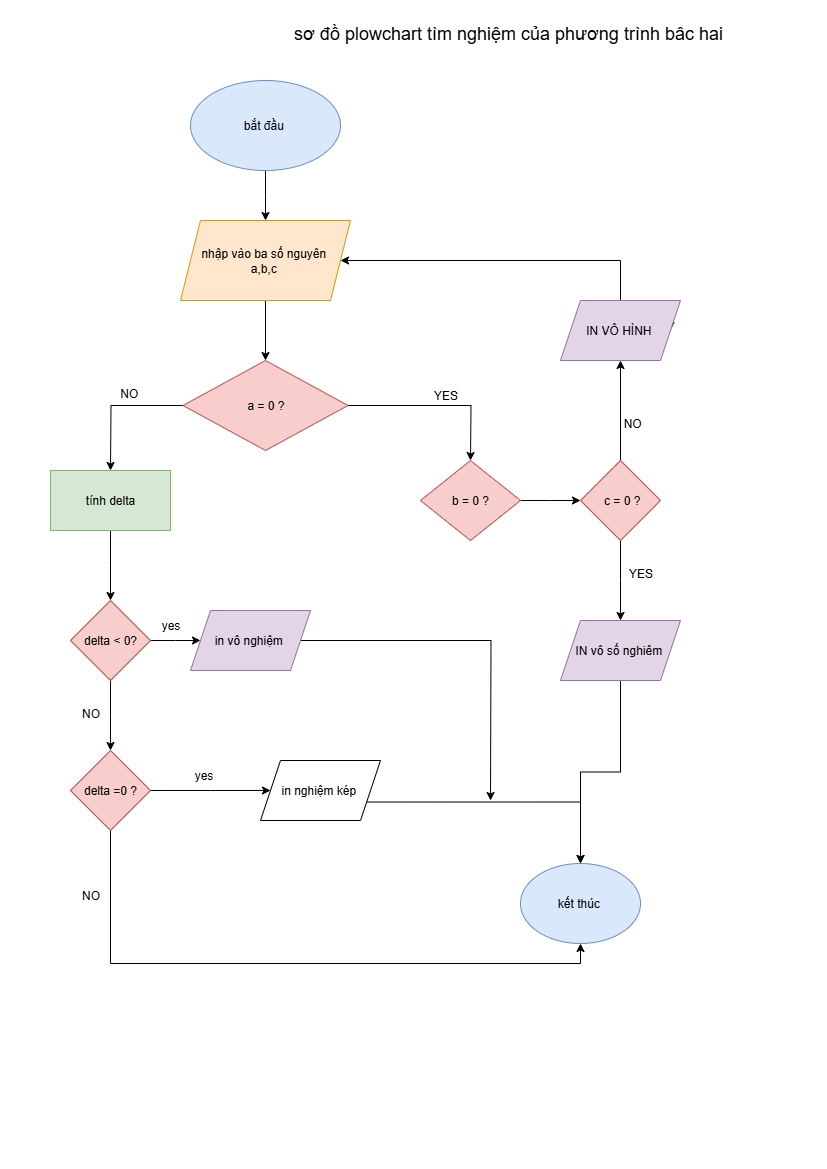

The diagram above was exported from draw.io. Its source (the exported page's mxGraphModel, read from the mxfile embedded in the PNG):
<mxGraphModel dx="1042" dy="658" grid="1" gridSize="10" guides="1" tooltips="1" connect="1" arrows="1" fold="1" page="1" pageScale="1" pageWidth="827" pageHeight="1169" math="0" shadow="0">
  <root>
    <mxCell id="0" />
    <mxCell id="1" parent="0" />
    <mxCell id="n_RxgYNvZ72NNK2DdYBD-8" style="edgeStyle=orthogonalEdgeStyle;rounded=0;orthogonalLoop=1;jettySize=auto;html=1;exitX=0.5;exitY=1;exitDx=0;exitDy=0;" edge="1" parent="1" source="n_RxgYNvZ72NNK2DdYBD-1">
      <mxGeometry relative="1" as="geometry">
        <mxPoint x="265" y="220" as="targetPoint" />
      </mxGeometry>
    </mxCell>
    <mxCell id="n_RxgYNvZ72NNK2DdYBD-1" value="bắt đầu&amp;nbsp;" style="ellipse;whiteSpace=wrap;html=1;fillColor=#dae8fc;strokeColor=#6c8ebf;" vertex="1" parent="1">
      <mxGeometry x="190" y="80" width="150" height="90" as="geometry" />
    </mxCell>
    <mxCell id="n_RxgYNvZ72NNK2DdYBD-7" style="edgeStyle=orthogonalEdgeStyle;rounded=0;orthogonalLoop=1;jettySize=auto;html=1;exitX=0.5;exitY=1;exitDx=0;exitDy=0;entryX=0.5;entryY=0;entryDx=0;entryDy=0;" edge="1" parent="1" source="n_RxgYNvZ72NNK2DdYBD-3" target="n_RxgYNvZ72NNK2DdYBD-6">
      <mxGeometry relative="1" as="geometry" />
    </mxCell>
    <mxCell id="n_RxgYNvZ72NNK2DdYBD-3" value="nhập vào ba số nguyên&amp;nbsp;&lt;div&gt;a,b,c&amp;nbsp;&lt;/div&gt;" style="shape=parallelogram;perimeter=parallelogramPerimeter;whiteSpace=wrap;html=1;fixedSize=1;fillColor=#ffe6cc;strokeColor=#d79b00;" vertex="1" parent="1">
      <mxGeometry x="180" y="220" width="170" height="80" as="geometry" />
    </mxCell>
    <mxCell id="n_RxgYNvZ72NNK2DdYBD-10" style="edgeStyle=orthogonalEdgeStyle;rounded=0;orthogonalLoop=1;jettySize=auto;html=1;exitX=1;exitY=0.5;exitDx=0;exitDy=0;" edge="1" parent="1" source="n_RxgYNvZ72NNK2DdYBD-6">
      <mxGeometry relative="1" as="geometry">
        <mxPoint x="470" y="460" as="targetPoint" />
      </mxGeometry>
    </mxCell>
    <mxCell id="n_RxgYNvZ72NNK2DdYBD-13" style="edgeStyle=orthogonalEdgeStyle;rounded=0;orthogonalLoop=1;jettySize=auto;html=1;exitX=0;exitY=0.5;exitDx=0;exitDy=0;" edge="1" parent="1" source="n_RxgYNvZ72NNK2DdYBD-6">
      <mxGeometry relative="1" as="geometry">
        <mxPoint x="110" y="470" as="targetPoint" />
      </mxGeometry>
    </mxCell>
    <mxCell id="n_RxgYNvZ72NNK2DdYBD-6" value="a = 0 ?" style="rhombus;whiteSpace=wrap;html=1;fillColor=#f8cecc;strokeColor=#b85450;" vertex="1" parent="1">
      <mxGeometry x="182.5" y="360" width="165" height="90" as="geometry" />
    </mxCell>
    <mxCell id="n_RxgYNvZ72NNK2DdYBD-24" style="edgeStyle=orthogonalEdgeStyle;rounded=0;orthogonalLoop=1;jettySize=auto;html=1;exitX=1;exitY=0.5;exitDx=0;exitDy=0;" edge="1" parent="1" source="n_RxgYNvZ72NNK2DdYBD-11">
      <mxGeometry relative="1" as="geometry">
        <mxPoint x="580" y="500" as="targetPoint" />
      </mxGeometry>
    </mxCell>
    <mxCell id="n_RxgYNvZ72NNK2DdYBD-11" value="b = 0 ?" style="rhombus;whiteSpace=wrap;html=1;fillColor=#f8cecc;strokeColor=#b85450;" vertex="1" parent="1">
      <mxGeometry x="420" y="460" width="100" height="80" as="geometry" />
    </mxCell>
    <mxCell id="n_RxgYNvZ72NNK2DdYBD-12" value="&lt;font style=&quot;font-size: 18px;&quot;&gt;sơ đồ plowchart tìm nghiệm của phương trình bâc hai&amp;nbsp;&lt;/font&gt;" style="text;html=1;align=center;verticalAlign=middle;resizable=0;points=[];autosize=1;strokeColor=none;fillColor=none;" vertex="1" parent="1">
      <mxGeometry x="280" y="13" width="460" height="40" as="geometry" />
    </mxCell>
    <mxCell id="n_RxgYNvZ72NNK2DdYBD-16" value="YES" style="text;html=1;align=center;verticalAlign=middle;resizable=0;points=[];autosize=1;strokeColor=none;fillColor=none;" vertex="1" parent="1">
      <mxGeometry x="420" y="380" width="50" height="30" as="geometry" />
    </mxCell>
    <mxCell id="n_RxgYNvZ72NNK2DdYBD-17" value="NO&amp;nbsp;" style="text;html=1;align=center;verticalAlign=middle;resizable=0;points=[];autosize=1;strokeColor=none;fillColor=none;" vertex="1" parent="1">
      <mxGeometry x="110" y="378" width="40" height="30" as="geometry" />
    </mxCell>
    <mxCell id="n_RxgYNvZ72NNK2DdYBD-19" style="edgeStyle=orthogonalEdgeStyle;rounded=0;orthogonalLoop=1;jettySize=auto;html=1;exitX=0.5;exitY=1;exitDx=0;exitDy=0;" edge="1" parent="1" source="n_RxgYNvZ72NNK2DdYBD-18">
      <mxGeometry relative="1" as="geometry">
        <mxPoint x="110" y="600" as="targetPoint" />
      </mxGeometry>
    </mxCell>
    <mxCell id="n_RxgYNvZ72NNK2DdYBD-18" value="tính delta" style="rounded=0;whiteSpace=wrap;html=1;fillColor=#d5e8d4;strokeColor=#82b366;" vertex="1" parent="1">
      <mxGeometry x="50" y="470" width="120" height="60" as="geometry" />
    </mxCell>
    <mxCell id="n_RxgYNvZ72NNK2DdYBD-21" style="edgeStyle=orthogonalEdgeStyle;rounded=0;orthogonalLoop=1;jettySize=auto;html=1;exitX=1;exitY=0.5;exitDx=0;exitDy=0;" edge="1" parent="1" source="n_RxgYNvZ72NNK2DdYBD-20">
      <mxGeometry relative="1" as="geometry">
        <mxPoint x="200" y="640" as="targetPoint" />
      </mxGeometry>
    </mxCell>
    <mxCell id="n_RxgYNvZ72NNK2DdYBD-22" style="edgeStyle=orthogonalEdgeStyle;rounded=0;orthogonalLoop=1;jettySize=auto;html=1;exitX=0.5;exitY=1;exitDx=0;exitDy=0;" edge="1" parent="1" source="n_RxgYNvZ72NNK2DdYBD-20">
      <mxGeometry relative="1" as="geometry">
        <mxPoint x="110" y="750" as="targetPoint" />
      </mxGeometry>
    </mxCell>
    <mxCell id="n_RxgYNvZ72NNK2DdYBD-20" value="delta &amp;lt; 0?" style="rhombus;whiteSpace=wrap;html=1;fillColor=#f8cecc;strokeColor=#b85450;" vertex="1" parent="1">
      <mxGeometry x="70" y="600" width="80" height="80" as="geometry" />
    </mxCell>
    <mxCell id="n_RxgYNvZ72NNK2DdYBD-28" style="edgeStyle=orthogonalEdgeStyle;rounded=0;orthogonalLoop=1;jettySize=auto;html=1;exitX=0.5;exitY=0;exitDx=0;exitDy=0;entryX=0.5;entryY=1;entryDx=0;entryDy=0;" edge="1" parent="1" source="n_RxgYNvZ72NNK2DdYBD-25">
      <mxGeometry relative="1" as="geometry">
        <mxPoint x="620" y="360" as="targetPoint" />
      </mxGeometry>
    </mxCell>
    <mxCell id="n_RxgYNvZ72NNK2DdYBD-31" style="edgeStyle=orthogonalEdgeStyle;rounded=0;orthogonalLoop=1;jettySize=auto;html=1;exitX=0.5;exitY=1;exitDx=0;exitDy=0;" edge="1" parent="1" source="n_RxgYNvZ72NNK2DdYBD-25">
      <mxGeometry relative="1" as="geometry">
        <mxPoint x="620" y="620" as="targetPoint" />
      </mxGeometry>
    </mxCell>
    <mxCell id="n_RxgYNvZ72NNK2DdYBD-25" value="&amp;nbsp;c = 0 ?" style="rhombus;whiteSpace=wrap;html=1;fillColor=#f8cecc;strokeColor=#b85450;" vertex="1" parent="1">
      <mxGeometry x="580" y="460" width="80" height="80" as="geometry" />
    </mxCell>
    <mxCell id="n_RxgYNvZ72NNK2DdYBD-29" style="edgeStyle=orthogonalEdgeStyle;rounded=0;orthogonalLoop=1;jettySize=auto;html=1;exitX=0.5;exitY=0;exitDx=0;exitDy=0;entryX=1;entryY=0.5;entryDx=0;entryDy=0;" edge="1" parent="1" source="n_RxgYNvZ72NNK2DdYBD-36" target="n_RxgYNvZ72NNK2DdYBD-3">
      <mxGeometry relative="1" as="geometry">
        <mxPoint x="620" y="300" as="sourcePoint" />
      </mxGeometry>
    </mxCell>
    <mxCell id="n_RxgYNvZ72NNK2DdYBD-30" value="&amp;nbsp;NO" style="text;html=1;align=center;verticalAlign=middle;resizable=0;points=[];autosize=1;strokeColor=none;fillColor=none;" vertex="1" parent="1">
      <mxGeometry x="610" y="408" width="40" height="30" as="geometry" />
    </mxCell>
    <mxCell id="n_RxgYNvZ72NNK2DdYBD-32" value="YES" style="text;html=1;align=center;verticalAlign=middle;resizable=0;points=[];autosize=1;strokeColor=none;fillColor=none;" vertex="1" parent="1">
      <mxGeometry x="615" y="558" width="50" height="30" as="geometry" />
    </mxCell>
    <mxCell id="n_RxgYNvZ72NNK2DdYBD-43" style="edgeStyle=orthogonalEdgeStyle;rounded=0;orthogonalLoop=1;jettySize=auto;html=1;" edge="1" parent="1" source="n_RxgYNvZ72NNK2DdYBD-34">
      <mxGeometry relative="1" as="geometry">
        <mxPoint x="270" y="790" as="targetPoint" />
      </mxGeometry>
    </mxCell>
    <mxCell id="n_RxgYNvZ72NNK2DdYBD-57" style="edgeStyle=orthogonalEdgeStyle;rounded=0;orthogonalLoop=1;jettySize=auto;html=1;exitX=0.5;exitY=1;exitDx=0;exitDy=0;entryX=0.5;entryY=1;entryDx=0;entryDy=0;" edge="1" parent="1" source="n_RxgYNvZ72NNK2DdYBD-34" target="n_RxgYNvZ72NNK2DdYBD-47">
      <mxGeometry relative="1" as="geometry" />
    </mxCell>
    <mxCell id="n_RxgYNvZ72NNK2DdYBD-34" value="delta =0 ?" style="rhombus;whiteSpace=wrap;html=1;fillColor=#f8cecc;strokeColor=#b85450;" vertex="1" parent="1">
      <mxGeometry x="70" y="750" width="80" height="80" as="geometry" />
    </mxCell>
    <mxCell id="n_RxgYNvZ72NNK2DdYBD-35" value="" style="edgeStyle=orthogonalEdgeStyle;rounded=0;orthogonalLoop=1;jettySize=auto;html=1;exitX=0.5;exitY=0;exitDx=0;exitDy=0;entryX=1;entryY=0.5;entryDx=0;entryDy=0;" edge="1" parent="1" target="n_RxgYNvZ72NNK2DdYBD-36">
      <mxGeometry relative="1" as="geometry">
        <mxPoint x="620" y="300" as="sourcePoint" />
        <mxPoint x="340" y="260" as="targetPoint" />
      </mxGeometry>
    </mxCell>
    <mxCell id="n_RxgYNvZ72NNK2DdYBD-36" value="IN VÔ HÌNH&amp;nbsp;" style="shape=parallelogram;perimeter=parallelogramPerimeter;whiteSpace=wrap;html=1;fixedSize=1;fillColor=#e1d5e7;strokeColor=#9673a6;" vertex="1" parent="1">
      <mxGeometry x="560" y="300" width="120" height="60" as="geometry" />
    </mxCell>
    <mxCell id="n_RxgYNvZ72NNK2DdYBD-48" style="edgeStyle=orthogonalEdgeStyle;rounded=0;orthogonalLoop=1;jettySize=auto;html=1;exitX=0.5;exitY=1;exitDx=0;exitDy=0;entryX=0.5;entryY=0;entryDx=0;entryDy=0;" edge="1" parent="1" source="n_RxgYNvZ72NNK2DdYBD-37" target="n_RxgYNvZ72NNK2DdYBD-47">
      <mxGeometry relative="1" as="geometry" />
    </mxCell>
    <mxCell id="n_RxgYNvZ72NNK2DdYBD-37" value="IN vô số nghiêm&amp;nbsp;" style="shape=parallelogram;perimeter=parallelogramPerimeter;whiteSpace=wrap;html=1;fixedSize=1;fillColor=#e1d5e7;strokeColor=#9673a6;" vertex="1" parent="1">
      <mxGeometry x="560" y="620" width="120" height="60" as="geometry" />
    </mxCell>
    <mxCell id="n_RxgYNvZ72NNK2DdYBD-38" value="yes" style="text;html=1;align=center;verticalAlign=middle;resizable=0;points=[];autosize=1;strokeColor=none;fillColor=none;" vertex="1" parent="1">
      <mxGeometry x="150" y="610" width="40" height="30" as="geometry" />
    </mxCell>
    <mxCell id="n_RxgYNvZ72NNK2DdYBD-39" value="NO" style="text;html=1;align=center;verticalAlign=middle;resizable=0;points=[];autosize=1;strokeColor=none;fillColor=none;" vertex="1" parent="1">
      <mxGeometry x="70" y="698" width="40" height="30" as="geometry" />
    </mxCell>
    <mxCell id="n_RxgYNvZ72NNK2DdYBD-50" style="edgeStyle=orthogonalEdgeStyle;rounded=0;orthogonalLoop=1;jettySize=auto;html=1;exitX=1;exitY=0.5;exitDx=0;exitDy=0;" edge="1" parent="1" source="n_RxgYNvZ72NNK2DdYBD-42">
      <mxGeometry relative="1" as="geometry">
        <mxPoint x="490" y="800" as="targetPoint" />
      </mxGeometry>
    </mxCell>
    <mxCell id="n_RxgYNvZ72NNK2DdYBD-42" value="in vô nghiệm&amp;nbsp;" style="shape=parallelogram;perimeter=parallelogramPerimeter;whiteSpace=wrap;html=1;fixedSize=1;fillColor=#e1d5e7;strokeColor=#9673a6;" vertex="1" parent="1">
      <mxGeometry x="190" y="610" width="120" height="60" as="geometry" />
    </mxCell>
    <mxCell id="n_RxgYNvZ72NNK2DdYBD-44" value="yes" style="text;html=1;align=center;verticalAlign=middle;resizable=0;points=[];autosize=1;strokeColor=none;fillColor=none;" vertex="1" parent="1">
      <mxGeometry x="182.5" y="760" width="40" height="30" as="geometry" />
    </mxCell>
    <mxCell id="n_RxgYNvZ72NNK2DdYBD-49" style="edgeStyle=orthogonalEdgeStyle;rounded=0;orthogonalLoop=1;jettySize=auto;html=1;exitX=1;exitY=0.75;exitDx=0;exitDy=0;entryX=0.5;entryY=0;entryDx=0;entryDy=0;" edge="1" parent="1" source="n_RxgYNvZ72NNK2DdYBD-46" target="n_RxgYNvZ72NNK2DdYBD-47">
      <mxGeometry relative="1" as="geometry" />
    </mxCell>
    <mxCell id="n_RxgYNvZ72NNK2DdYBD-46" value="in nghiệm kép&amp;nbsp;" style="shape=parallelogram;perimeter=parallelogramPerimeter;whiteSpace=wrap;html=1;fixedSize=1;" vertex="1" parent="1">
      <mxGeometry x="260" y="760" width="120" height="60" as="geometry" />
    </mxCell>
    <mxCell id="n_RxgYNvZ72NNK2DdYBD-47" value="kết thúc&amp;nbsp;" style="ellipse;whiteSpace=wrap;html=1;fillColor=#dae8fc;strokeColor=#6c8ebf;" vertex="1" parent="1">
      <mxGeometry x="520" y="863" width="120" height="80" as="geometry" />
    </mxCell>
    <mxCell id="n_RxgYNvZ72NNK2DdYBD-58" value="NO" style="text;html=1;align=center;verticalAlign=middle;resizable=0;points=[];autosize=1;strokeColor=none;fillColor=none;" vertex="1" parent="1">
      <mxGeometry x="70" y="880" width="40" height="30" as="geometry" />
    </mxCell>
  </root>
</mxGraphModel>